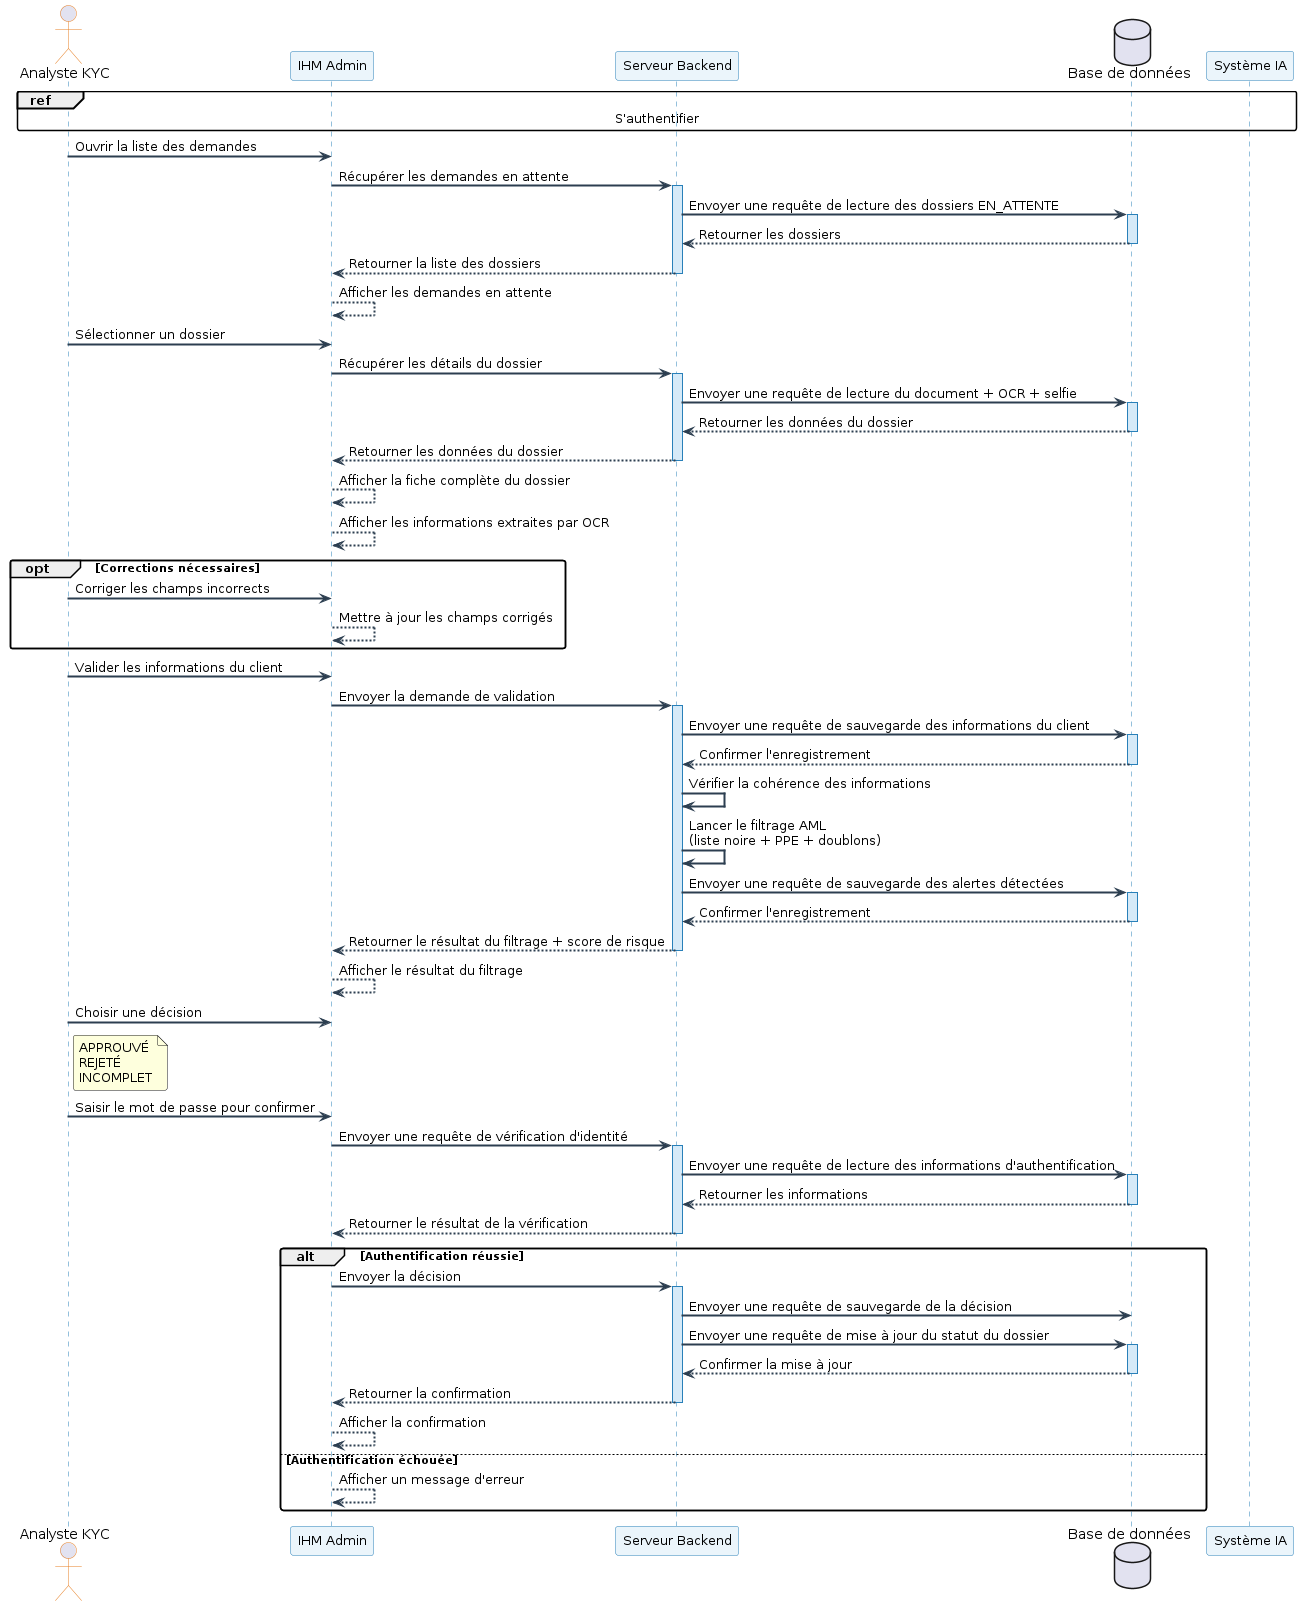

The diagram above was rendered by PlantUML. Its source (embedded in the PNG):
@startuml
' ══════════════════════════════════════════════════════════
' SÉQUENCE — Workflow Admin : Traitement d'un dossier KYC
' ══════════════════════════════════════════════════════════

skinparam sequenceArrowThickness 2
skinparam roundcorner 5
skinparam backgroundColor #FFFFFF
skinparam sequence {
  ArrowColor #2C3E50
  ActorBorderColor #E67E22
  LifeLineBorderColor #2980B9
  LifeLineBackgroundColor #D6EAF8
  ParticipantBorderColor #2980B9
  ParticipantBackgroundColor #EBF5FB
  ParticipantFontSize 13
}

actor       "Analyste KYC"     as Admin
participant "IHM Admin"        as Front
participant "Serveur Backend"  as Back
database    "Base de données"  as DB
participant "Système IA"       as IA

ref over Admin, Front, Back, DB, IA
  S'authentifier
end ref



Admin -> Front : Ouvrir la liste des demandes
Front -> Back  : Récupérer les demandes en attente
activate Back
Back -> DB     : Envoyer une requête de lecture des dossiers EN_ATTENTE
activate DB
DB --> Back    : Retourner les dossiers
deactivate DB
Back --> Front : Retourner la liste des dossiers
deactivate Back
Front --> Front : Afficher les demandes en attente

Admin -> Front : Sélectionner un dossier
Front -> Back  : Récupérer les détails du dossier
activate Back
Back -> DB     : Envoyer une requête de lecture du document + OCR + selfie
activate DB
DB --> Back    : Retourner les données du dossier
deactivate DB
Back --> Front : Retourner les données du dossier
deactivate Back
Front --> Front : Afficher la fiche complète du dossier



Front --> Front : Afficher les informations extraites par OCR

opt Corrections nécessaires
  Admin -> Front : Corriger les champs incorrects
  Front --> Front : Mettre à jour les champs corrigés
end

Admin -> Front : Valider les informations du client
Front -> Back  : Envoyer la demande de validation
activate Back
Back -> DB     : Envoyer une requête de sauvegarde des informations du client
activate DB
DB --> Back    : Confirmer l'enregistrement
deactivate DB
Back -> Back   : Vérifier la cohérence des informations
Back -> Back   : Lancer le filtrage AML\n(liste noire + PPE + doublons)
Back -> DB     : Envoyer une requête de sauvegarde des alertes détectées
activate DB
DB --> Back    : Confirmer l'enregistrement
deactivate DB
Back --> Front : Retourner le résultat du filtrage + score de risque
deactivate Back
Front --> Front : Afficher le résultat du filtrage



Admin -> Front : Choisir une décision
note right of Admin
  APPROUVÉ
  REJETÉ
  INCOMPLET
end note

Admin -> Front : Saisir le mot de passe pour confirmer
Front -> Back  : Envoyer une requête de vérification d'identité
activate Back
Back -> DB     : Envoyer une requête de lecture des informations d'authentification
activate DB
DB --> Back    : Retourner les informations
deactivate DB
Back --> Front : Retourner le résultat de la vérification
deactivate Back

alt Authentification réussie
Front -> Back  : Envoyer la décision

activate Back
Back -> DB  : Envoyer une requête de sauvegarde de la décision
Back -> DB     : Envoyer une requête de mise à jour du statut du dossier
activate DB
DB --> Back    : Confirmer la mise à jour
deactivate DB
Back --> Front : Retourner la confirmation
deactivate Back
Front --> Front : Afficher la confirmation
else Authentification échouée
  Front --> Front : Afficher un message d'erreur
end
@enduml